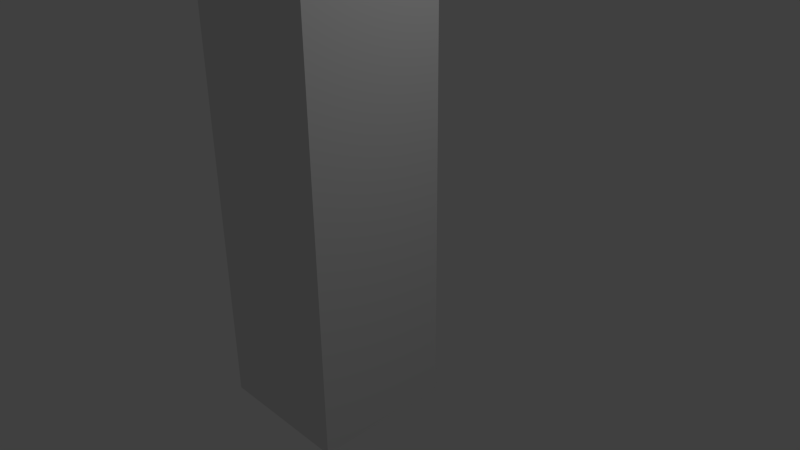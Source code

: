 # Source: skeleton_test.blend  (saved by Blender 2.74.0; exported with 4.5.12 LTS)
import bpy
from mathutils import Matrix  # noqa: F401  (used for matrix-valued properties, if any)

bpy.ops.wm.read_factory_settings(use_empty=True)
scene = bpy.context.scene
scene.name = 'Scene'

# ---- collections
col_collection_1 = bpy.data.collections.new('Collection 1'); scene.collection.children.link(col_collection_1)

# ---- world
world_world = bpy.data.worlds.new('World'); scene.world = world_world
world_world.color = (0.05088, 0.05088, 0.05088)
world_world.use_sun_shadow = False
world_world.sun_shadow_jitter_overblur = 0.0
world_world.cycles.sampling_method = 'MANUAL'
world_world.cycles.sample_map_resolution = 256

# ---- cameras
cam_camera = bpy.data.cameras.new('Camera')
cam_camera.clip_end = 100.0
cam_camera.lens = 35.0
cam_camera.sensor_width = 32.0
cam_camera.sensor_height = 18.0
cam_camera.ortho_scale = 7.314
cam_camera.dof.focus_distance = 0.0
cam_camera.dof.aperture_fstop = 128.0

# ---- lights
light_lamp = bpy.data.lights.new('Lamp', 'POINT')
light_lamp.transmission_factor = 0.0
light_lamp.cutoff_distance = 30.0
light_lamp.energy = 100.0
light_lamp.shadow_buffer_clip_start = 1.001
light_lamp.shadow_soft_size = 0.1
light_lamp.shadow_maximum_resolution = 0.006
light_lamp.use_absolute_resolution = True
light_lamp.cycles.use_multiple_importance_sampling = False

# ---- meshes
me_cube_001 = bpy.data.meshes.new('Cube.001')
me_cube_001.from_pydata([(-1.0, -1.0, -5.339), (-1.0, -1.0, 5.339), (-1.0, 1.0, -5.339), (-1.0, 1.0, 5.339), (1.0, -1.0, -5.339), (1.0, -1.0, 5.339), (1.0, 1.0, -5.339), (1.0, 1.0, 5.339), (-1.0, -1.0, 0.0), (-1.0, 1.0, 0.0), (1.0, 1.0, 0.0), (1.0, -1.0, 0.0), (-1.0, -1.0, 2.67), (-1.0, 1.0, 2.67), (1.0, 1.0, 2.67), (1.0, -1.0, 2.67), (-1.0, 1.0, -2.67), (1.0, 1.0, -2.67), (1.0, -1.0, -2.67), (-1.0, -1.0, -2.67), (-1.0, 0.0, 5.339), (-1.0, 0.0, -5.339), (1.0, 0.0, 5.339), (1.0, 0.0, -5.339), (1.0, 0.0, 0.0), (-1.0, 0.0, 0.0), (-1.0, 0.0, 2.67), (1.0, 0.0, 2.67), (1.0, 0.0, -2.67), (-1.0, 0.0, -2.67), (-1.0, -1.0, 3.559), (-1.0, -1.0, 4.449), (-1.0, 0.3333, 5.339), (-1.0, 0.6667, 5.339), (-1.0, 1.0, -3.559), (-1.0, 1.0, -4.449), (-1.0, -0.3333, -5.339), (-1.0, -0.6667, -5.339), (-0.3333, 1.0, 5.339), (0.3333, 1.0, 5.339), (1.0, 1.0, -3.559), (1.0, 1.0, -4.449), (0.3333, 1.0, -5.339), (-0.3333, 1.0, -5.339), (1.0, -0.3333, 5.339), (1.0, -0.6667, 5.339), (1.0, -1.0, -3.559), (1.0, -1.0, -4.449), (1.0, 0.3333, -5.339), (1.0, 0.6667, -5.339), (0.3333, -1.0, 5.339), (-0.3333, -1.0, 5.339), (-0.3333, -1.0, -5.339), (0.3333, -1.0, -5.339), (-1.0, -1.0, -1.78), (-1.0, -1.0, -0.8899), (-1.0, 1.0, 1.78), (-1.0, 1.0, 0.8899), (1.0, 1.0, 1.78), (1.0, 1.0, 0.8899), (1.0, -1.0, 1.78), (1.0, -1.0, 0.8899), (-0.3333, -1.0, 0.0), (0.3333, -1.0, 0.0), (1.0, 0.3333, 0.0), (1.0, 0.6667, 0.0), (0.3333, 1.0, 0.0), (-0.3333, 1.0, 0.0), (-1.0, -0.3333, 0.0), (-1.0, -0.6667, 0.0), (-1.0, -1.0, 0.8899), (-1.0, -1.0, 1.78), (-1.0, 1.0, 4.449), (-1.0, 1.0, 3.559), (1.0, 1.0, 4.449), (1.0, 1.0, 3.559), (1.0, -1.0, 4.449), (1.0, -1.0, 3.559), (-1.0, -0.3333, 2.67), (-1.0, -0.6667, 2.67), (0.3333, 1.0, 2.67), (-0.3333, 1.0, 2.67), (1.0, 0.3333, 2.67), (1.0, 0.6667, 2.67), (-0.3333, -1.0, 2.67), (0.3333, -1.0, 2.67), (-1.0, 1.0, -0.8899), (-1.0, 1.0, -1.78), (1.0, 1.0, -0.8899), (1.0, 1.0, -1.78), (1.0, -1.0, -0.8899), (1.0, -1.0, -1.78), (-1.0, -1.0, -4.449), (-1.0, -1.0, -3.559), (-0.3333, -1.0, -2.67), (0.3333, -1.0, -2.67), (1.0, 0.3333, -2.67), (1.0, 0.6667, -2.67), (0.3333, 1.0, -2.67), (-0.3333, 1.0, -2.67), (-1.0, -0.3333, -2.67), (-1.0, -0.6667, -2.67), (-1.0, -0.6667, 5.339), (-1.0, -0.3333, 5.339), (-1.0, 0.6667, -5.339), (-1.0, 0.3333, -5.339), (1.0, 0.6667, 5.339), (1.0, 0.3333, 5.339), (1.0, -0.6667, -5.339), (1.0, -0.3333, -5.339), (1.0, -0.6667, 0.0), (1.0, -0.3333, 0.0), (-1.0, 0.6667, 0.0), (-1.0, 0.3333, 0.0), (-1.0, 0.6667, 2.67), (-1.0, 0.3333, 2.67), (1.0, -0.6667, 2.67), (1.0, -0.3333, 2.67), (1.0, -0.6667, -2.67), (1.0, -0.3333, -2.67), (-1.0, 0.6667, -2.67), (-1.0, 0.3333, -2.67), (-1.0, 0.0, -0.8899), (-1.0, 0.0, -1.78), (1.0, 0.0, -0.8899), (1.0, 0.0, -1.78), (1.0, 0.0, 4.449), (1.0, 0.0, 3.559), (-1.0, 0.0, 4.449), (-1.0, 0.0, 3.559), (-1.0, 0.0, 1.78), (-1.0, 0.0, 0.8899), (1.0, 0.0, 1.78), (1.0, 0.0, 0.8899), (0.3333, 0.0, 5.339), (-0.3333, 0.0, 5.339), (-0.3333, 0.0, -5.339), (0.3333, 0.0, -5.339), (1.0, 0.0, -3.559), (1.0, 0.0, -4.449), (-1.0, 0.0, -3.559), (-1.0, 0.0, -4.449), (-1.0, -0.6667, -3.559), (-1.0, -0.6667, -4.449), (-1.0, -0.3333, -3.559), (-1.0, -0.3333, -4.449), (1.0, 0.6667, -3.559), (1.0, 0.6667, -4.449), (1.0, 0.3333, -3.559), (1.0, 0.3333, -4.449), (-0.3333, -0.6667, -5.339), (0.3333, -0.6667, -5.339), (-0.3333, -0.3333, -5.339), (0.3333, -0.3333, -5.339), (0.3333, -0.6667, 5.339), (-0.3333, -0.6667, 5.339), (0.3333, -0.3333, 5.339), (-0.3333, -0.3333, 5.339), (1.0, 0.6667, 1.78), (1.0, 0.6667, 0.8899), (1.0, 0.3333, 1.78), (1.0, 0.3333, 0.8899), (-1.0, -0.6667, 1.78), (-1.0, -0.6667, 0.8899), (-1.0, -0.3333, 1.78), (-1.0, -0.3333, 0.8899), (-1.0, -0.6667, 4.449), (-1.0, -0.6667, 3.559), (-1.0, -0.3333, 4.449), (-1.0, -0.3333, 3.559), (1.0, 0.6667, 4.449), (1.0, 0.6667, 3.559), (1.0, 0.3333, 4.449), (1.0, 0.3333, 3.559), (1.0, 0.6667, -0.8899), (1.0, 0.6667, -1.78), (1.0, 0.3333, -0.8899), (1.0, 0.3333, -1.78), (-1.0, -0.6667, -0.8899), (-1.0, -0.6667, -1.78), (-1.0, -0.3333, -0.8899), (-1.0, -0.3333, -1.78), (-1.0, 0.3333, -0.8899), (-1.0, 0.3333, -1.78), (-1.0, 0.6667, -0.8899), (-1.0, 0.6667, -1.78), (-0.3333, 1.0, -0.8899), (-0.3333, 1.0, -1.78), (0.3333, 1.0, -0.8899), (0.3333, 1.0, -1.78), (1.0, -0.3333, -0.8899), (1.0, -0.3333, -1.78), (1.0, -0.6667, -0.8899), (1.0, -0.6667, -1.78), (0.3333, -1.0, -0.8899), (0.3333, -1.0, -1.78), (-0.3333, -1.0, -0.8899), (-0.3333, -1.0, -1.78), (0.3333, -1.0, 4.449), (0.3333, -1.0, 3.559), (-0.3333, -1.0, 4.449), (-0.3333, -1.0, 3.559), (1.0, -0.3333, 4.449), (1.0, -0.3333, 3.559), (1.0, -0.6667, 4.449), (1.0, -0.6667, 3.559), (-0.3333, 1.0, 4.449), (-0.3333, 1.0, 3.559), (0.3333, 1.0, 4.449), (0.3333, 1.0, 3.559), (-1.0, 0.3333, 4.449), (-1.0, 0.3333, 3.559), (-1.0, 0.6667, 4.449), (-1.0, 0.6667, 3.559), (-1.0, 0.3333, 1.78), (-1.0, 0.3333, 0.8899), (-1.0, 0.6667, 1.78), (-1.0, 0.6667, 0.8899), (-0.3333, 1.0, 1.78), (-0.3333, 1.0, 0.8899), (0.3333, 1.0, 1.78), (0.3333, 1.0, 0.8899), (1.0, -0.3333, 1.78), (1.0, -0.3333, 0.8899), (1.0, -0.6667, 1.78), (1.0, -0.6667, 0.8899), (0.3333, -1.0, 1.78), (0.3333, -1.0, 0.8899), (-0.3333, -1.0, 1.78), (-0.3333, -1.0, 0.8899), (0.3333, 0.3333, 5.339), (-0.3333, 0.3333, 5.339), (0.3333, 0.6667, 5.339), (-0.3333, 0.6667, 5.339), (-0.3333, 0.3333, -5.339), (0.3333, 0.3333, -5.339), (-0.3333, 0.6667, -5.339), (0.3333, 0.6667, -5.339), (0.3333, -1.0, -3.559), (0.3333, -1.0, -4.449), (-0.3333, -1.0, -3.559), (-0.3333, -1.0, -4.449), (1.0, -0.3333, -3.559), (1.0, -0.3333, -4.449), (1.0, -0.6667, -3.559), (1.0, -0.6667, -4.449), (-0.3333, 1.0, -3.559), (-0.3333, 1.0, -4.449), (0.3333, 1.0, -3.559), (0.3333, 1.0, -4.449), (-1.0, 0.3333, -3.559), (-1.0, 0.3333, -4.449), (-1.0, 0.6667, -3.559), (-1.0, 0.6667, -4.449), (-0.6667, 1.0, -5.339), (-0.6667, -1.0, 5.339), (-0.6667, 1.0, 0.0), (-0.6667, 1.0, 2.67), (-0.6667, 1.0, -2.67), (-0.6667, 0.0, 5.339), (-0.6667, 1.0, 5.339), (-0.6667, -1.0, -5.339), (-0.6667, -1.0, 0.0), (-0.6667, -1.0, 2.67), (-0.6667, -1.0, -2.67), (-0.6667, 0.0, -5.339), (-0.6667, -0.6667, -5.339), (-0.6667, -0.3333, -5.339), (-0.6667, -0.6667, 5.339), (-0.6667, -0.3333, 5.339), (-0.6667, 1.0, -0.8899), (-0.6667, 1.0, -1.78), (-0.6667, -1.0, -0.8899), (-0.6667, -1.0, -1.78), (-0.6667, -1.0, 4.449), (-0.6667, -1.0, 3.559), (-0.6667, 1.0, 4.449), (-0.6667, 1.0, 3.559), (-0.6667, 1.0, 1.78), (-0.6667, 1.0, 0.8899), (-0.6667, -1.0, 1.78), (-0.6667, -1.0, 0.8899), (-0.6667, 0.3333, 5.339), (-0.6667, 0.6667, 5.339), (-0.6667, 0.3333, -5.339), (-0.6667, 0.6667, -5.339), (-0.6667, -1.0, -3.559), (-0.6667, -1.0, -4.449), (-0.6667, 1.0, -3.559), (-0.6667, 1.0, -4.449), (0.0, 1.0, 5.339), (0.0, 1.0, -5.339), (0.0, -1.0, 5.339), (0.0, -1.0, -5.339), (0.0, -1.0, 0.0), (0.0, 1.0, 0.0), (0.0, 1.0, 2.67), (0.0, -1.0, 2.67), (0.0, -1.0, -2.67), (0.0, 1.0, -2.67), (0.0, 0.0, 5.339), (0.0, 0.0, -5.339), (0.0, -0.6667, -5.339), (0.0, -0.3333, -5.339), (0.0, -0.6667, 5.339), (0.0, -0.3333, 5.339), (0.0, 1.0, -0.8899), (0.0, 1.0, -1.78), (0.0, -1.0, -0.8899), (0.0, -1.0, -1.78), (0.0, -1.0, 4.449), (0.0, -1.0, 3.559), (0.0, 1.0, 4.449), (0.0, 1.0, 3.559), (0.0, 1.0, 1.78), (0.0, 1.0, 0.8899), (0.0, -1.0, 1.78), (0.0, -1.0, 0.8899), (0.0, 0.3333, 5.339), (0.0, 0.6667, 5.339), (0.0, 0.3333, -5.339), (0.0, 0.6667, -5.339), (0.0, -1.0, -3.559), (0.0, -1.0, -4.449), (0.0, 1.0, -3.559), (0.0, 1.0, -4.449), (0.6667, 1.0, 5.339), (0.6667, -1.0, -5.339), (0.6667, -1.0, 0.0), (0.6667, -1.0, 2.67), (0.6667, -1.0, -2.67), (0.6667, 0.0, -5.339), (0.6667, 1.0, -5.339), (0.6667, -1.0, 5.339), (0.6667, 1.0, 0.0), (0.6667, 1.0, 2.67), (0.6667, 1.0, -2.67), (0.6667, 0.0, 5.339), (0.6667, -0.6667, -5.339), (0.6667, -0.3333, -5.339), (0.6667, -0.6667, 5.339), (0.6667, -0.3333, 5.339), (0.6667, 1.0, -0.8899), (0.6667, 1.0, -1.78), (0.6667, -1.0, -0.8899), (0.6667, -1.0, -1.78), (0.6667, -1.0, 4.449), (0.6667, -1.0, 3.559), (0.6667, 1.0, 4.449), (0.6667, 1.0, 3.559), (0.6667, 1.0, 1.78), (0.6667, 1.0, 0.8899), (0.6667, -1.0, 1.78), (0.6667, -1.0, 0.8899), (0.6667, 0.3333, 5.339), (0.6667, 0.6667, 5.339), (0.6667, 0.3333, -5.339), (0.6667, 0.6667, -5.339), (0.6667, -1.0, -3.559), (0.6667, -1.0, -4.449), (0.6667, 1.0, -3.559), (0.6667, 1.0, -4.449)], [], [(253, 35, 2, 104), (361, 41, 6, 332), (245, 47, 4, 108), (287, 92, 0, 261), (357, 332, 6, 49), (283, 260, 3, 33), (281, 70, 8, 262), (225, 61, 11, 110), (351, 59, 10, 334), (217, 57, 9, 112), (213, 73, 13, 114), (349, 75, 14, 335), (205, 77, 15, 116), (275, 30, 12, 263), (273, 54, 19, 264), (193, 91, 18, 118), (343, 89, 17, 336), (185, 87, 16, 120), (181, 123, 29, 100), (177, 125, 28, 96), (173, 127, 27, 82), (169, 129, 26, 78), (165, 131, 25, 68), (161, 133, 24, 64), (269, 259, 20, 103), (339, 331, 23, 109), (149, 139, 23, 48), (145, 141, 21, 36), (92, 143, 37, 0), (143, 145, 36, 37), (19, 101, 142, 93), (93, 142, 143, 92), (101, 100, 144, 142), (142, 144, 145, 143), (100, 29, 140, 144), (144, 140, 141, 145), (41, 147, 49, 6), (147, 149, 48, 49), (17, 97, 146, 40), (40, 146, 147, 41), (97, 96, 148, 146), (146, 148, 149, 147), (96, 28, 138, 148), (148, 138, 139, 149), (327, 338, 108, 4), (338, 339, 109, 108), (261, 266, 150, 52), (293, 302, 151, 53), (266, 267, 152, 150), (302, 303, 153, 151), (267, 265, 136, 152), (303, 301, 137, 153), (255, 268, 102, 1), (268, 269, 103, 102), (333, 340, 154, 50), (292, 304, 155, 51), (340, 341, 156, 154), (304, 305, 157, 155), (341, 337, 134, 156), (305, 300, 135, 157), (59, 159, 65, 10), (159, 161, 64, 65), (14, 83, 158, 58), (58, 158, 159, 59), (83, 82, 160, 158), (158, 160, 161, 159), (82, 27, 132, 160), (160, 132, 133, 161), (70, 163, 69, 8), (163, 165, 68, 69), (12, 79, 162, 71), (71, 162, 163, 70), (79, 78, 164, 162), (162, 164, 165, 163), (78, 26, 130, 164), (164, 130, 131, 165), (30, 167, 79, 12), (167, 169, 78, 79), (1, 102, 166, 31), (31, 166, 167, 30), (102, 103, 168, 166), (166, 168, 169, 167), (103, 20, 128, 168), (168, 128, 129, 169), (75, 171, 83, 14), (171, 173, 82, 83), (7, 106, 170, 74), (74, 170, 171, 75), (106, 107, 172, 170), (170, 172, 173, 171), (107, 22, 126, 172), (172, 126, 127, 173), (89, 175, 97, 17), (175, 177, 96, 97), (10, 65, 174, 88), (88, 174, 175, 89), (65, 64, 176, 174), (174, 176, 177, 175), (64, 24, 124, 176), (176, 124, 125, 177), (54, 179, 101, 19), (179, 181, 100, 101), (8, 69, 178, 55), (55, 178, 179, 54), (69, 68, 180, 178), (178, 180, 181, 179), (68, 25, 122, 180), (180, 122, 123, 181), (123, 183, 121, 29), (183, 185, 120, 121), (25, 113, 182, 122), (122, 182, 183, 123), (113, 112, 184, 182), (182, 184, 185, 183), (112, 9, 86, 184), (184, 86, 87, 185), (271, 187, 99, 258), (307, 189, 98, 299), (256, 67, 186, 270), (270, 186, 187, 271), (295, 66, 188, 306), (306, 188, 189, 307), (334, 10, 88, 342), (342, 88, 89, 343), (125, 191, 119, 28), (191, 193, 118, 119), (24, 111, 190, 124), (124, 190, 191, 125), (111, 110, 192, 190), (190, 192, 193, 191), (110, 11, 90, 192), (192, 90, 91, 193), (345, 195, 95, 330), (309, 197, 94, 298), (328, 63, 194, 344), (344, 194, 195, 345), (294, 62, 196, 308), (308, 196, 197, 309), (262, 8, 55, 272), (272, 55, 54, 273), (347, 199, 85, 329), (311, 201, 84, 297), (333, 50, 198, 346), (346, 198, 199, 347), (292, 51, 200, 310), (310, 200, 201, 311), (255, 1, 31, 274), (274, 31, 30, 275), (127, 203, 117, 27), (203, 205, 116, 117), (22, 44, 202, 126), (126, 202, 203, 127), (44, 45, 204, 202), (202, 204, 205, 203), (45, 5, 76, 204), (204, 76, 77, 205), (277, 207, 81, 257), (313, 209, 80, 296), (260, 38, 206, 276), (276, 206, 207, 277), (290, 39, 208, 312), (312, 208, 209, 313), (326, 7, 74, 348), (348, 74, 75, 349), (129, 211, 115, 26), (211, 213, 114, 115), (20, 32, 210, 128), (128, 210, 211, 129), (32, 33, 212, 210), (210, 212, 213, 211), (33, 3, 72, 212), (212, 72, 73, 213), (131, 215, 113, 25), (215, 217, 112, 113), (26, 115, 214, 130), (130, 214, 215, 131), (115, 114, 216, 214), (214, 216, 217, 215), (114, 13, 56, 216), (216, 56, 57, 217), (279, 219, 67, 256), (315, 221, 66, 295), (257, 81, 218, 278), (278, 218, 219, 279), (296, 80, 220, 314), (314, 220, 221, 315), (335, 14, 58, 350), (350, 58, 59, 351), (133, 223, 111, 24), (223, 225, 110, 111), (27, 117, 222, 132), (132, 222, 223, 133), (117, 116, 224, 222), (222, 224, 225, 223), (116, 15, 60, 224), (224, 60, 61, 225), (353, 227, 63, 328), (317, 229, 62, 294), (329, 85, 226, 352), (352, 226, 227, 353), (297, 84, 228, 316), (316, 228, 229, 317), (263, 12, 71, 280), (280, 71, 70, 281), (259, 282, 32, 20), (282, 283, 33, 32), (337, 354, 230, 134), (300, 318, 231, 135), (354, 355, 232, 230), (318, 319, 233, 231), (355, 326, 39, 232), (319, 290, 38, 233), (331, 356, 48, 23), (356, 357, 49, 48), (265, 284, 234, 136), (301, 320, 235, 137), (284, 285, 236, 234), (320, 321, 237, 235), (285, 254, 43, 236), (321, 291, 42, 237), (359, 239, 53, 327), (323, 241, 52, 293), (330, 95, 238, 358), (358, 238, 239, 359), (298, 94, 240, 322), (322, 240, 241, 323), (264, 19, 93, 286), (286, 93, 92, 287), (139, 243, 109, 23), (243, 245, 108, 109), (28, 119, 242, 138), (138, 242, 243, 139), (119, 118, 244, 242), (242, 244, 245, 243), (118, 18, 46, 244), (244, 46, 47, 245), (289, 247, 43, 254), (325, 249, 42, 291), (258, 99, 246, 288), (288, 246, 247, 289), (299, 98, 248, 324), (324, 248, 249, 325), (336, 17, 40, 360), (360, 40, 41, 361), (141, 251, 105, 21), (251, 253, 104, 105), (29, 121, 250, 140), (140, 250, 251, 141), (121, 120, 252, 250), (250, 252, 253, 251), (120, 16, 34, 252), (252, 34, 35, 253), (34, 288, 289, 35), (16, 258, 288, 34), (35, 289, 254, 2), (240, 286, 287, 241), (94, 264, 286, 240), (104, 2, 254, 285), (105, 104, 285, 284), (21, 105, 284, 265), (231, 233, 283, 282), (135, 231, 282, 259), (228, 280, 281, 229), (84, 263, 280, 228), (56, 278, 279, 57), (13, 257, 278, 56), (57, 279, 256, 9), (72, 276, 277, 73), (3, 260, 276, 72), (73, 277, 257, 13), (200, 274, 275, 201), (51, 255, 274, 200), (196, 272, 273, 197), (62, 262, 272, 196), (86, 270, 271, 87), (9, 256, 270, 86), (87, 271, 258, 16), (155, 157, 269, 268), (51, 155, 268, 255), (36, 21, 265, 267), (37, 36, 267, 266), (0, 37, 266, 261), (157, 135, 259, 269), (197, 273, 264, 94), (201, 275, 263, 84), (229, 281, 262, 62), (233, 38, 260, 283), (241, 287, 261, 52), (246, 324, 325, 247), (99, 299, 324, 246), (247, 325, 291, 43), (238, 322, 323, 239), (95, 298, 322, 238), (239, 323, 293, 53), (236, 43, 291, 321), (234, 236, 321, 320), (136, 234, 320, 301), (232, 39, 290, 319), (230, 232, 319, 318), (134, 230, 318, 300), (226, 316, 317, 227), (85, 297, 316, 226), (227, 317, 294, 63), (218, 314, 315, 219), (81, 296, 314, 218), (219, 315, 295, 67), (206, 312, 313, 207), (38, 290, 312, 206), (207, 313, 296, 81), (198, 310, 311, 199), (50, 292, 310, 198), (199, 311, 297, 85), (194, 308, 309, 195), (63, 294, 308, 194), (195, 309, 298, 95), (186, 306, 307, 187), (67, 295, 306, 186), (187, 307, 299, 99), (156, 134, 300, 305), (154, 156, 305, 304), (50, 154, 304, 292), (152, 136, 301, 303), (150, 152, 303, 302), (52, 150, 302, 293), (248, 360, 361, 249), (98, 336, 360, 248), (46, 358, 359, 47), (18, 330, 358, 46), (47, 359, 327, 4), (235, 237, 357, 356), (137, 235, 356, 331), (106, 7, 326, 355), (107, 106, 355, 354), (22, 107, 354, 337), (60, 352, 353, 61), (15, 329, 352, 60), (61, 353, 328, 11), (220, 350, 351, 221), (80, 335, 350, 220), (208, 348, 349, 209), (39, 326, 348, 208), (76, 346, 347, 77), (5, 333, 346, 76), (77, 347, 329, 15), (90, 344, 345, 91), (11, 328, 344, 90), (91, 345, 330, 18), (188, 342, 343, 189), (66, 334, 342, 188), (44, 22, 337, 341), (45, 44, 341, 340), (5, 45, 340, 333), (151, 153, 339, 338), (53, 151, 338, 327), (153, 137, 331, 339), (189, 343, 336, 98), (209, 349, 335, 80), (221, 351, 334, 66), (237, 42, 332, 357), (249, 361, 332, 42)])
me_cube_001.use_remesh_preserve_volume = False
me_cube_001.use_remesh_preserve_attributes = False
me_cube_001.use_mirror_vertex_groups = False
me_cube_001.update()
arm_armature = bpy.data.armatures.new('Armature')  # bones are not reproduced

# ---- objects
ob_cube = bpy.data.objects.new('Cube', me_cube_001)
ob_armature = bpy.data.objects.new('Armature', arm_armature)
ob_lamp = bpy.data.objects.new('Lamp', light_lamp)
ob_camera = bpy.data.objects.new('Camera', cam_camera)

# ---- transforms, parenting, visibility, modifiers, constraints
ob_cube.location = (-0.7076, -0.1413, 2.907)
ob_cube.lineart.crease_threshold = 0.0
ob_armature.location = (0.0, 0.0, 0.0)
ob_armature.hide_viewport = True
ob_armature.show_in_front = True
ob_armature.lineart.crease_threshold = 0.0
ob_lamp.location = (4.076, 1.005, 5.904)
ob_lamp.rotation_euler = (0.6503, 0.05522, 1.866)
ob_lamp.lock_rotations_4d = False
ob_lamp.empty_display_type = 'ARROWS'
ob_lamp.color = (0.0, 0.0, 0.0, 0.0)
ob_lamp.lineart.crease_threshold = 0.0
ob_camera.location = (7.481, -6.508, 5.344)
ob_camera.rotation_euler = (1.109, 0.01082, 0.8149)
ob_camera.lock_rotations_4d = False
ob_camera.empty_display_type = 'ARROWS'
ob_camera.color = (0.0, 0.0, 0.0, 0.0)
ob_camera.display_type = 'WIRE'
ob_camera.lineart.crease_threshold = 0.0

# ---- collection membership
col_collection_1.objects.link(ob_cube)
col_collection_1.objects.link(ob_armature)
col_collection_1.objects.link(ob_lamp)
col_collection_1.objects.link(ob_camera)

# ---- scene / render settings (as saved in the file)
scene.camera = ob_camera
scene.frame_start = 1; scene.frame_end = 250; scene.frame_set(1)
scene.render.engine = 'BLENDER_EEVEE_NEXT'
scene.render.resolution_percentage = 50
scene.render.dither_intensity = 0.0
scene.cycles.use_denoising = False
scene.cycles.samples = 10
scene.cycles.sampling_pattern = 'TABULATED_SOBOL'
scene.cycles.light_sampling_threshold = 0.0
scene.cycles.use_adaptive_sampling = False
scene.cycles.use_light_tree = False
scene.cycles.blur_glossy = 0.0
scene.cycles.pixel_filter_type = 'GAUSSIAN'
scene.cycles.sample_clamp_indirect = 0.0
scene.view_settings.view_transform = 'Standard'
bpy.context.view_layer.update()
